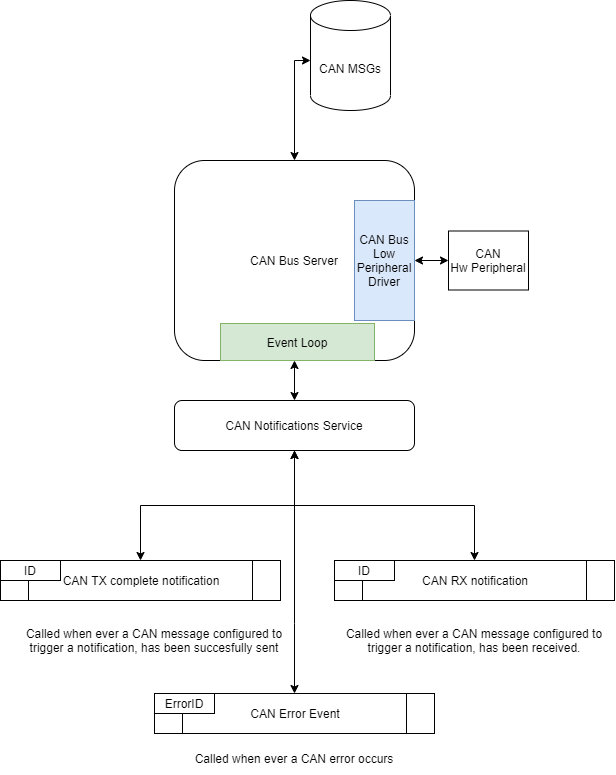

The diagram above was exported from draw.io. Its source (the exported page's mxGraphModel, read from the mxfile embedded in the PNG):
<mxGraphModel dx="1551" dy="1151" grid="1" gridSize="10" guides="1" tooltips="1" connect="1" arrows="1" fold="1" page="1" pageScale="1" pageWidth="1169" pageHeight="827" math="0" shadow="0">
  <root>
    <mxCell id="0" />
    <mxCell id="1" parent="0" />
    <mxCell id="cGfvzQALiiQZ0TpI_xL8-9" value="" style="edgeStyle=orthogonalEdgeStyle;rounded=0;orthogonalLoop=1;jettySize=auto;html=1;startArrow=classic;startFill=1;" parent="1" source="cGfvzQALiiQZ0TpI_xL8-7" target="cGfvzQALiiQZ0TpI_xL8-8" edge="1">
      <mxGeometry relative="1" as="geometry">
        <Array as="points">
          <mxPoint x="314" y="87" />
        </Array>
      </mxGeometry>
    </mxCell>
    <mxCell id="cGfvzQALiiQZ0TpI_xL8-8" value="CAN MSGs" style="shape=cylinder3;whiteSpace=wrap;html=1;boundedLbl=1;backgroundOutline=1;size=15;" parent="1" vertex="1">
      <mxGeometry x="330" y="27" width="80" height="110" as="geometry" />
    </mxCell>
    <mxCell id="cGfvzQALiiQZ0TpI_xL8-16" value="CAN Hw&amp;nbsp;Peripheral" style="rounded=0;whiteSpace=wrap;html=1;" parent="1" vertex="1">
      <mxGeometry x="468" y="257.5" width="80" height="59" as="geometry" />
    </mxCell>
    <mxCell id="cGfvzQALiiQZ0TpI_xL8-24" value="" style="group" parent="1" vertex="1" connectable="0">
      <mxGeometry x="20" y="587" width="280" height="40" as="geometry" />
    </mxCell>
    <mxCell id="cGfvzQALiiQZ0TpI_xL8-20" value="CAN TX complete notification" style="shape=process;whiteSpace=wrap;html=1;backgroundOutline=1;" parent="cGfvzQALiiQZ0TpI_xL8-24" vertex="1">
      <mxGeometry width="280" height="40" as="geometry" />
    </mxCell>
    <mxCell id="cGfvzQALiiQZ0TpI_xL8-22" value="ID" style="rounded=0;whiteSpace=wrap;html=1;" parent="cGfvzQALiiQZ0TpI_xL8-24" vertex="1">
      <mxGeometry width="60" height="20" as="geometry" />
    </mxCell>
    <mxCell id="cGfvzQALiiQZ0TpI_xL8-25" value="" style="group" parent="1" vertex="1" connectable="0">
      <mxGeometry x="354" y="587" width="280" height="40" as="geometry" />
    </mxCell>
    <mxCell id="cGfvzQALiiQZ0TpI_xL8-21" value="CAN RX notification" style="shape=process;whiteSpace=wrap;html=1;backgroundOutline=1;" parent="cGfvzQALiiQZ0TpI_xL8-25" vertex="1">
      <mxGeometry width="280" height="40" as="geometry" />
    </mxCell>
    <mxCell id="cGfvzQALiiQZ0TpI_xL8-23" value="ID" style="rounded=0;whiteSpace=wrap;html=1;" parent="cGfvzQALiiQZ0TpI_xL8-25" vertex="1">
      <mxGeometry width="60" height="20" as="geometry" />
    </mxCell>
    <mxCell id="cGfvzQALiiQZ0TpI_xL8-30" value="" style="edgeStyle=orthogonalEdgeStyle;rounded=0;orthogonalLoop=1;jettySize=auto;html=1;startArrow=classic;startFill=1;" parent="1" source="cGfvzQALiiQZ0TpI_xL8-29" target="cGfvzQALiiQZ0TpI_xL8-20" edge="1">
      <mxGeometry relative="1" as="geometry" />
    </mxCell>
    <mxCell id="cGfvzQALiiQZ0TpI_xL8-72" style="edgeStyle=orthogonalEdgeStyle;rounded=0;orthogonalLoop=1;jettySize=auto;html=1;exitX=0.5;exitY=1;exitDx=0;exitDy=0;startArrow=none;startFill=0;entryX=0.5;entryY=0;entryDx=0;entryDy=0;" parent="1" source="cGfvzQALiiQZ0TpI_xL8-29" target="cGfvzQALiiQZ0TpI_xL8-70" edge="1">
      <mxGeometry relative="1" as="geometry">
        <Array as="points">
          <mxPoint x="314" y="650" />
          <mxPoint x="314" y="650" />
        </Array>
      </mxGeometry>
    </mxCell>
    <mxCell id="cGfvzQALiiQZ0TpI_xL8-29" value="CAN Notifications&amp;nbsp;Service" style="rounded=1;whiteSpace=wrap;html=1;" parent="1" vertex="1">
      <mxGeometry x="194" y="427" width="240" height="50" as="geometry" />
    </mxCell>
    <mxCell id="cGfvzQALiiQZ0TpI_xL8-31" value="" style="edgeStyle=orthogonalEdgeStyle;rounded=0;orthogonalLoop=1;jettySize=auto;html=1;startArrow=classic;startFill=1;entryX=0.5;entryY=0;entryDx=0;entryDy=0;exitX=0.5;exitY=1;exitDx=0;exitDy=0;" parent="1" source="cGfvzQALiiQZ0TpI_xL8-29" target="cGfvzQALiiQZ0TpI_xL8-21" edge="1">
      <mxGeometry relative="1" as="geometry">
        <mxPoint x="324.0344827586207" y="487" as="sourcePoint" />
        <mxPoint x="184.0344827586207" y="597" as="targetPoint" />
      </mxGeometry>
    </mxCell>
    <mxCell id="cGfvzQALiiQZ0TpI_xL8-32" value="" style="edgeStyle=orthogonalEdgeStyle;rounded=0;orthogonalLoop=1;jettySize=auto;html=1;startArrow=classic;startFill=1;" parent="1" source="cGfvzQALiiQZ0TpI_xL8-7" target="cGfvzQALiiQZ0TpI_xL8-29" edge="1">
      <mxGeometry relative="1" as="geometry" />
    </mxCell>
    <mxCell id="cGfvzQALiiQZ0TpI_xL8-33" value="" style="edgeStyle=orthogonalEdgeStyle;rounded=0;orthogonalLoop=1;jettySize=auto;html=1;startArrow=classic;startFill=1;" parent="1" source="cGfvzQALiiQZ0TpI_xL8-10" target="cGfvzQALiiQZ0TpI_xL8-16" edge="1">
      <mxGeometry relative="1" as="geometry" />
    </mxCell>
    <mxCell id="cGfvzQALiiQZ0TpI_xL8-34" value="Called when ever a CAN message configured to trigger a notification, has been succesfully sent" style="text;html=1;strokeColor=none;fillColor=none;align=center;verticalAlign=middle;whiteSpace=wrap;rounded=0;" parent="1" vertex="1">
      <mxGeometry x="34" y="647" width="280" height="40" as="geometry" />
    </mxCell>
    <mxCell id="cGfvzQALiiQZ0TpI_xL8-35" value="Called when ever a CAN message configured to trigger a notification, has been received." style="text;html=1;strokeColor=none;fillColor=none;align=center;verticalAlign=middle;whiteSpace=wrap;rounded=0;" parent="1" vertex="1">
      <mxGeometry x="354" y="647" width="280" height="40" as="geometry" />
    </mxCell>
    <mxCell id="cGfvzQALiiQZ0TpI_xL8-69" value="" style="group" parent="1" vertex="1" connectable="0">
      <mxGeometry x="174" y="720" width="280" height="40" as="geometry" />
    </mxCell>
    <mxCell id="cGfvzQALiiQZ0TpI_xL8-70" value="CAN Error Event" style="shape=process;whiteSpace=wrap;html=1;backgroundOutline=1;" parent="cGfvzQALiiQZ0TpI_xL8-69" vertex="1">
      <mxGeometry width="280" height="40" as="geometry" />
    </mxCell>
    <mxCell id="cGfvzQALiiQZ0TpI_xL8-71" value="ErrorID" style="rounded=0;whiteSpace=wrap;html=1;" parent="cGfvzQALiiQZ0TpI_xL8-69" vertex="1">
      <mxGeometry width="60" height="20" as="geometry" />
    </mxCell>
    <mxCell id="cGfvzQALiiQZ0TpI_xL8-73" value="Called when ever a CAN error occurs" style="text;html=1;strokeColor=none;fillColor=none;align=center;verticalAlign=middle;whiteSpace=wrap;rounded=0;" parent="1" vertex="1">
      <mxGeometry x="174" y="770" width="280" height="30" as="geometry" />
    </mxCell>
    <mxCell id="cGfvzQALiiQZ0TpI_xL8-78" value="" style="group" parent="1" vertex="1" connectable="0">
      <mxGeometry x="194" y="187" width="240" height="200" as="geometry" />
    </mxCell>
    <mxCell id="cGfvzQALiiQZ0TpI_xL8-7" value="CAN Bus Server" style="rounded=1;whiteSpace=wrap;html=1;" parent="cGfvzQALiiQZ0TpI_xL8-78" vertex="1">
      <mxGeometry width="240" height="200" as="geometry" />
    </mxCell>
    <mxCell id="cGfvzQALiiQZ0TpI_xL8-10" value="CAN Bus Low Peripheral Driver" style="rounded=0;whiteSpace=wrap;html=1;fillColor=#dae8fc;strokeColor=#6c8ebf;" parent="cGfvzQALiiQZ0TpI_xL8-78" vertex="1">
      <mxGeometry x="180" y="40" width="60" height="120" as="geometry" />
    </mxCell>
    <mxCell id="cGfvzQALiiQZ0TpI_xL8-75" value="Event Loop" style="rounded=0;whiteSpace=wrap;html=1;fillColor=#d5e8d4;strokeColor=#82b366;" parent="cGfvzQALiiQZ0TpI_xL8-78" vertex="1">
      <mxGeometry x="46" y="163" width="154" height="37" as="geometry" />
    </mxCell>
  </root>
</mxGraphModel>